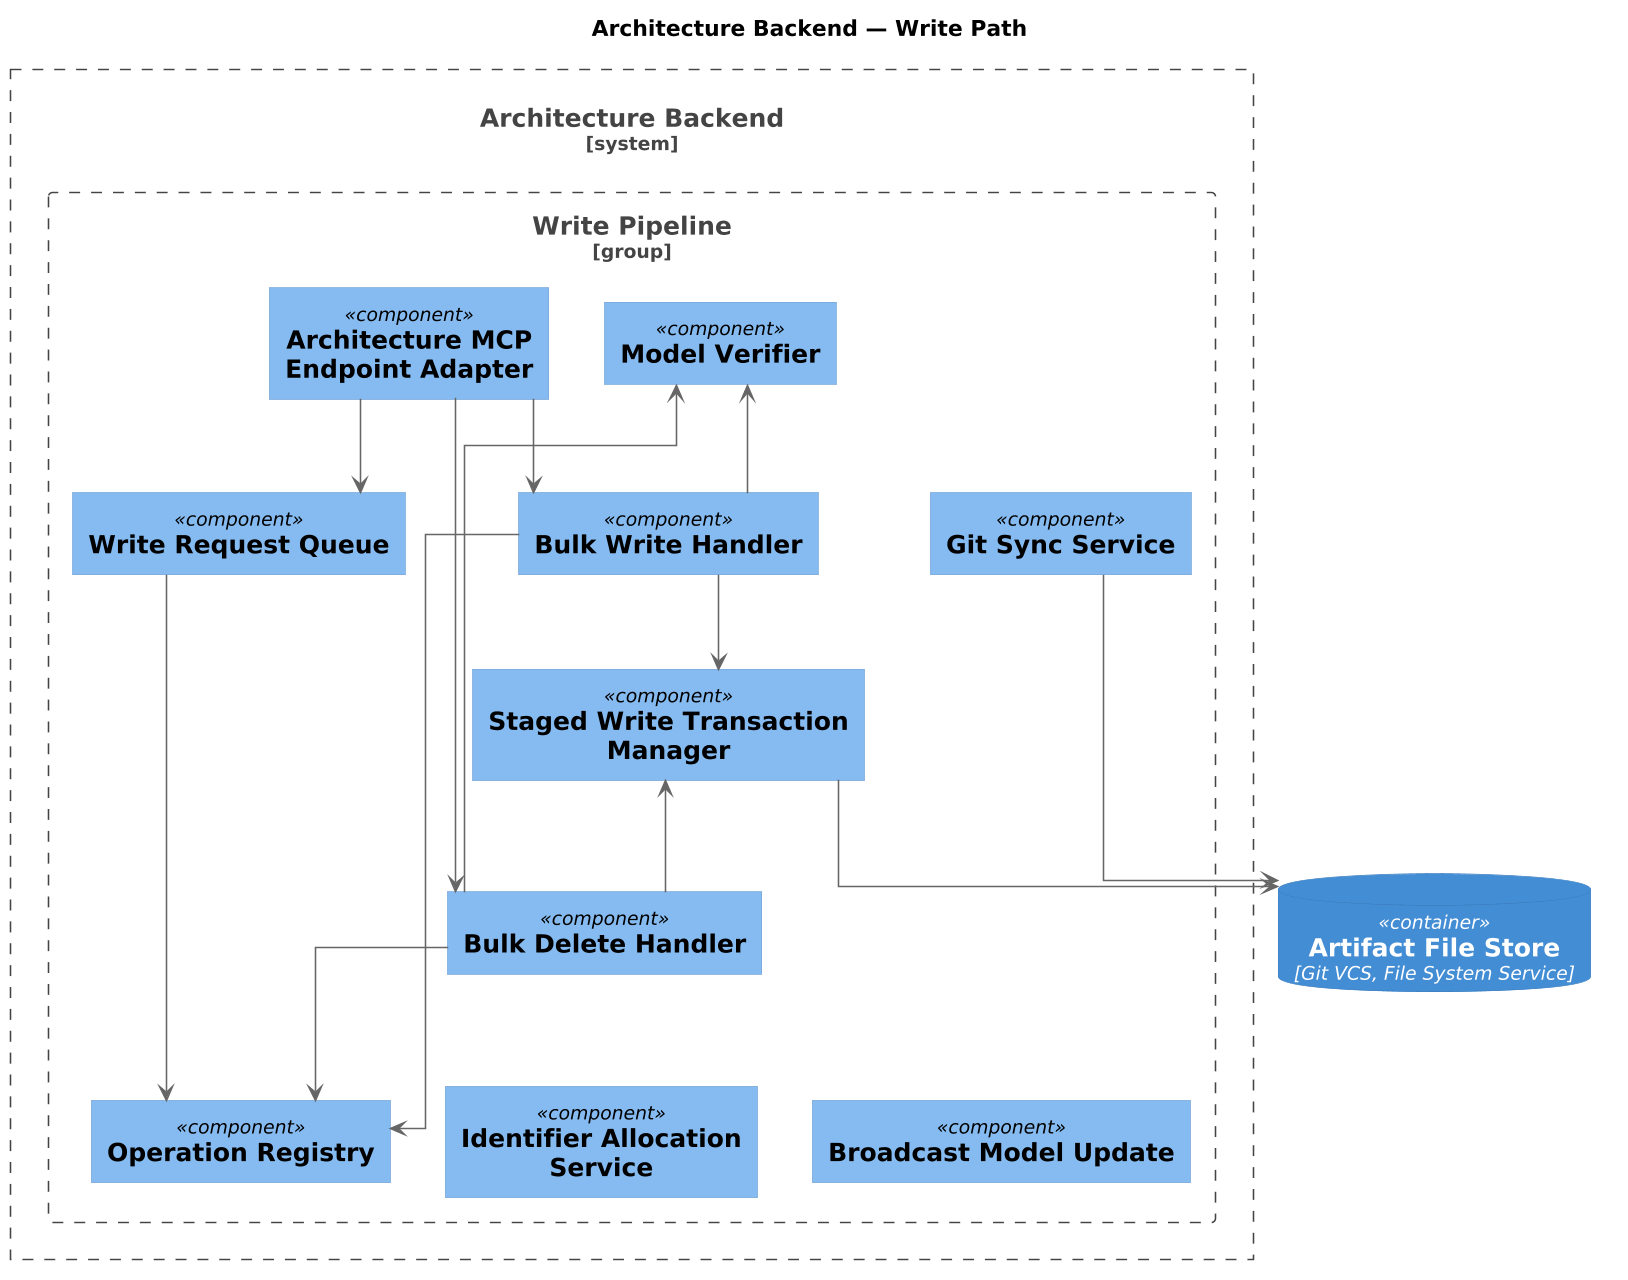

The diagram above was rendered by PlantUML. Its source (embedded in the PNG):
@startuml
skinparamlocked dpi 150
!include <C4/C4_Component>
top to bottom direction
skinparam shadowing false
skinparam linetype ortho
skinparam defaultTextAlignment center
skinparam wrapWidth 240
skinparam maxMessageSize 240

title Architecture Backend — Write Path

System_Boundary(APP_OYEmP1, "Architecture Backend") {
  Boundary(GRP_Rc3mGTi, "Write Pipeline", "group") {
    Component(APP_ca3vm7, "Model Verifier", "")
    Component(APP_kRZYOA, "Architecture MCP Endpoint Adapter", "")
    Component(APP_a9k_mJ, "Write Request Queue", "")
    Component(APP_tY3JIK, "Git Sync Service", "")
    Component(APP_5n_KQJ, "Bulk Write Handler", "")
    Component(APP_HOOYAQ, "Staged Write Transaction Manager", "")
    Component(APP_WK_78v, "Bulk Delete Handler", "")
    Component(APP_PDJI8F, "Operation Registry", "")
    Component(APP_AeU7V3, "Identifier Allocation Service", "")
    Component(FNC_3ZsfnT, "Broadcast Model Update", "")
    APP_ca3vm7 -[hidden]right- APP_kRZYOA
    APP_kRZYOA -[hidden]right- APP_a9k_mJ
    APP_a9k_mJ -[hidden]right- APP_tY3JIK
    APP_tY3JIK -[hidden]right- APP_5n_KQJ
    APP_5n_KQJ -[hidden]right- APP_HOOYAQ
    APP_HOOYAQ -[hidden]right- APP_WK_78v
    APP_WK_78v -[hidden]right- APP_PDJI8F
    APP_PDJI8F -[hidden]right- APP_AeU7V3
    APP_AeU7V3 -[hidden]right- FNC_3ZsfnT

  }

}

ContainerDb(APP_fvvCoDp, "Artifact File Store", "Git VCS, File System Service")

APP_5n_KQJ --> APP_ca3vm7
APP_WK_78v --> APP_ca3vm7
APP_kRZYOA --> APP_a9k_mJ
APP_kRZYOA --> APP_5n_KQJ
APP_5n_KQJ --> APP_HOOYAQ
APP_WK_78v --> APP_HOOYAQ
APP_kRZYOA --> APP_WK_78v
APP_a9k_mJ --> APP_PDJI8F
APP_5n_KQJ --> APP_PDJI8F
APP_WK_78v --> APP_PDJI8F
APP_tY3JIK --> APP_fvvCoDp
APP_HOOYAQ --> APP_fvvCoDp


@enduml